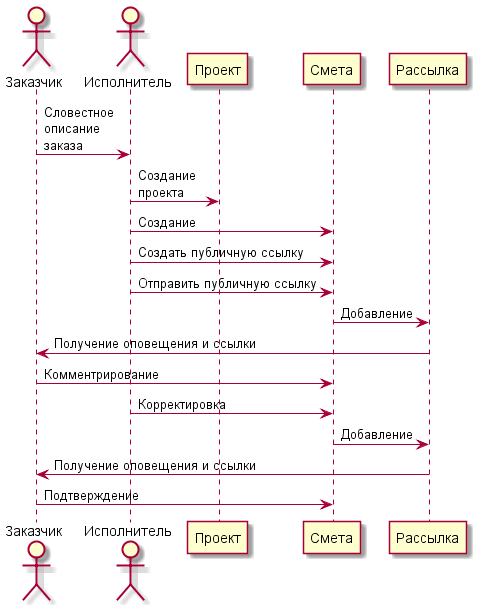

The diagram above was rendered by PlantUML. Its source (embedded in the PNG):
@startuml SequenceOnline

actor       Заказчик as customer
actor       Исполнитель as master

customer->master: Словестное\nописание\nзаказа
master->Проект: Создание\nпроекта
master->Смета: Создание
master->Смета: Создать публичную ссылку
master->Смета: Отправить публичную ссылку
Смета->Рассылка: Добавление
Рассылка->customer: Получение оповещения и ссылки
customer->Смета: Комментрирование
master->Смета: Корректировка
Смета->Рассылка: Добавление
Рассылка->customer: Получение оповещения и ссылки
customer->Смета: Подтверждение

@enduml